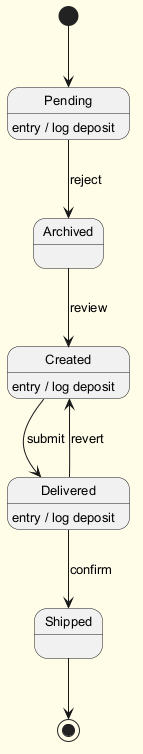

The diagram above was rendered by PlantUML. Its source (embedded in the PNG):
@startuml
skinparam backgroundColor #FFFDE7
skinparam classBackgroundColor #FFF9C4
skinparam classBorderColor #F57F17
skinparam defaultFontSize 13
[*] --> Pending
Pending --> Archived : reject
Pending : entry / log deposit
Archived --> Created : review
Created --> Delivered : submit
Created : entry / log deposit
Delivered --> Shipped : confirm
Delivered : entry / log deposit
Delivered --> Created : revert
Shipped --> [*]
@enduml